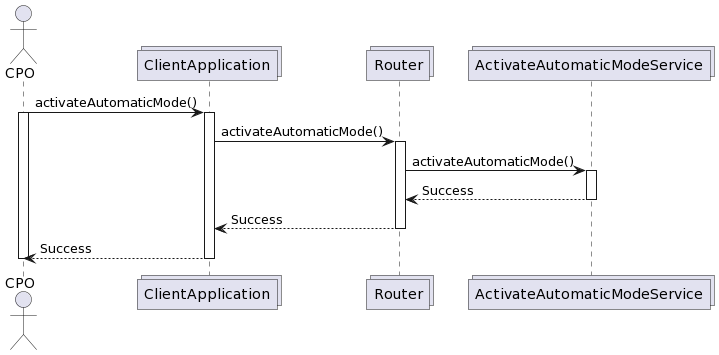

The diagram above was rendered by PlantUML. Its source (embedded in the PNG):
@startuml
actor CPO as U
collections ClientApplication as CA
collections Router as R
collections ActivateAutomaticModeService as A

U -> CA: activateAutomaticMode()
activate U
activate CA

CA -> R: activateAutomaticMode()
activate R

R -> A: activateAutomaticMode()
activate A
A --> R: Success
deactivate A
R --> CA: Success
deactivate R
CA --> U:Success
deactivate CA
deactivate U
@enduml